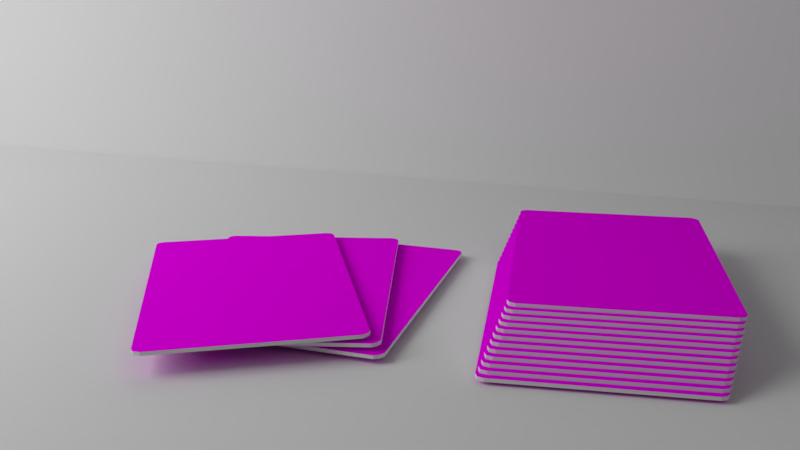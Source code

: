 # Source: card.blend  (saved by Blender 2.79.0; exported with 4.5.12 LTS)
import bpy
from mathutils import Matrix  # noqa: F401  (used for matrix-valued properties, if any)

bpy.ops.wm.read_factory_settings(use_empty=True)
scene = bpy.context.scene
scene.name = 'Scene'

# ---- collections
col_collection_1 = bpy.data.collections.new('Collection 1'); scene.collection.children.link(col_collection_1)

# ---- images (referenced by path relative to the original .blend; pixels are not part of the script)
import os
ASSET_DIR = os.environ.get("B2B_ASSET_DIR", "")  # directory of the original .blend (textures are referenced by path, not embedded)
HERE = os.path.dirname(os.path.abspath(__file__))  # packed textures are extracted next to this script under _unpacked/

def load_image(name, relpath, width, height, colorspace="sRGB"):
    """Load a texture the original file referenced (path relative to the .blend, or extracted next to this script)."""
    p = next((c for c in (os.path.join(HERE, relpath), os.path.join(ASSET_DIR, relpath)) if relpath and os.path.exists(c)), "")
    if p:
        img = bpy.data.images.load(p, check_existing=True)
        img.name = name
    else:  # same state as the original file: an image datablock whose file is absent (Cycles renders it pink)
        img = bpy.data.images.new(name, width, height)
        img.source = "FILE"
        img.filepath = "//" + (relpath or name)
    img.colorspace_settings.name = colorspace
    return img
img_king_of_hearts2_png = load_image('king_of_hearts2.png', 'king_of_hearts2.png', 1024, 1024, 'sRGB')
img_excellent_and_cheap_texture_printing_playing_cards_png_350x350 = load_image('Excellent-and-cheap-texture-printing-playing-cards.png_350x350.', 'Excellent-and-cheap-texture-printing-playing-cards.png_350x350.png', 1024, 1024, 'sRGB')

# ---- materials (node trees are filled in below, after node groups)
mat_front = bpy.data.materials.new('front')
mat_front.alpha_threshold = 0.0
mat_front.roughness = 0.5
mat_back = bpy.data.materials.new('back')
mat_back.alpha_threshold = 0.0
mat_back.roughness = 0.5
mat_side = bpy.data.materials.new('side')
mat_side.alpha_threshold = 0.0
mat_side.roughness = 0.5
mat_material_001 = bpy.data.materials.new('Material.001')
mat_material_001.alpha_threshold = 0.0
mat_material_001.roughness = 0.5
mat_material_002 = bpy.data.materials.new('Material.002')
mat_material_002.alpha_threshold = 0.0
mat_material_002.roughness = 0.5

# ---- material node trees
mat_front.use_nodes = True; mat_front.node_tree.nodes.clear()
_N = mat_front.node_tree.nodes; _L = mat_front.node_tree.links
n0 = _N.new('ShaderNodeOutputMaterial'); n0.name = 'Material Output'; n0.location = (300, 300)
n1 = _N.new('ShaderNodeBsdfDiffuse'); n1.name = 'Diffuse BSDF'; n1.location = (10, 300)
n2 = _N.new('ShaderNodeTexImage'); n2.name = 'Image Texture'; n2.location = (-180, 300)
n2.width = 140
n2.image = img_king_of_hearts2_png
_L.new(n1.outputs[0], n0.inputs[0])
_L.new(n2.outputs[0], n1.inputs[0])
n0.is_active_output = True
mat_back.use_nodes = True; mat_back.node_tree.nodes.clear()
_N = mat_back.node_tree.nodes; _L = mat_back.node_tree.links
n0 = _N.new('ShaderNodeOutputMaterial'); n0.name = 'Material Output'; n0.location = (300, 300)
n1 = _N.new('ShaderNodeBsdfDiffuse'); n1.name = 'Diffuse BSDF'; n1.location = (10, 300)
n2 = _N.new('ShaderNodeTexImage'); n2.name = 'Image Texture'; n2.location = (-180, 300)
n2.width = 140
n2.image = img_excellent_and_cheap_texture_printing_playing_cards_png_350x350
_L.new(n1.outputs[0], n0.inputs[0])
_L.new(n2.outputs[0], n1.inputs[0])
n0.is_active_output = True
mat_side.use_nodes = True; mat_side.node_tree.nodes.clear()
_N = mat_side.node_tree.nodes; _L = mat_side.node_tree.links
n0 = _N.new('ShaderNodeOutputMaterial'); n0.name = 'Material Output'; n0.location = (300, 300)
n1 = _N.new('ShaderNodeBsdfDiffuse'); n1.name = 'Diffuse BSDF'; n1.location = (10, 300)
_L.new(n1.outputs[0], n0.inputs[0])
n0.is_active_output = True
mat_material_001.use_nodes = True; mat_material_001.node_tree.nodes.clear()
_N = mat_material_001.node_tree.nodes; _L = mat_material_001.node_tree.links
n0 = _N.new('ShaderNodeOutputMaterial'); n0.name = 'Material Output'; n0.location = (300, 300)
n1 = _N.new('ShaderNodeEmission'); n1.name = 'Emission'; n1.location = (10, 300)
n1.inputs[0].default_value = (0.8, 0.8, 0.8, 1.0)
n1.inputs[1].default_value = 5.0
_L.new(n1.outputs[0], n0.inputs[0])
n0.is_active_output = True
mat_material_002.use_nodes = True; mat_material_002.node_tree.nodes.clear()
_N = mat_material_002.node_tree.nodes; _L = mat_material_002.node_tree.links
n0 = _N.new('ShaderNodeOutputMaterial'); n0.name = 'Material Output'; n0.location = (300, 300)
n1 = _N.new('ShaderNodeEmission'); n1.name = 'Emission'; n1.location = (10, 300)
n1.inputs[0].default_value = (0.8, 0.8, 0.8, 1.0)
_L.new(n1.outputs[0], n0.inputs[0])
n0.is_active_output = True

# ---- world
world_world = bpy.data.worlds.new('World'); scene.world = world_world
world_world.color = (0.05088, 0.05088, 0.05088)
world_world.use_sun_shadow = False
world_world.sun_shadow_jitter_overblur = 0.0
world_world.cycles.sampling_method = 'MANUAL'

# ---- cameras
cam_camera_001 = bpy.data.cameras.new('Camera.001')
cam_camera_001.clip_end = 100.0
cam_camera_001.lens = 35.0
cam_camera_001.sensor_width = 32.0
cam_camera_001.sensor_height = 18.0
cam_camera_001.display_size = 2.0
cam_camera_001.dof.focus_distance = 0.0

# ---- meshes
me_cube_005 = bpy.data.meshes.new('Cube.005')
me_cube_005.from_pydata([(-0.9863, -0.0177, -1.45), (-0.9829, -0.0177, 1.444), (-0.9863, 0.0177, -1.45), (-0.9829, 0.0177, 1.444), (0.9859, -0.0177, -1.447), (0.9892, -0.0177, 1.444), (0.9859, 0.0177, -1.447), (0.9892, 0.0177, 1.444), (-1.003, -0.0177, -1.403), (-1.003, -0.0177, 1.39), (-1.003, 0.0177, 1.39), (-1.003, 0.0177, -1.403), (1.016, 0.0177, 1.39), (1.016, 0.0177, -1.403), (1.016, -0.0177, 1.39), (1.016, -0.0177, -1.403), (0.9383, 0.0177, -1.477), (-0.9253, 0.0177, -1.477), (-0.9253, 0.0177, 1.464), (0.9383, 0.0177, 1.464), (-0.9253, -0.0177, -1.477), (0.9383, -0.0177, -1.477), (0.9383, -0.0177, 1.464), (-0.9253, -0.0177, 1.464), (0.9383, -0.0177, -1.403), (-0.9253, -0.0177, -1.403), (0.9383, -0.0177, 1.39), (-0.9253, -0.0177, 1.39), (-0.9253, 0.0177, -1.403), (0.9383, 0.0177, -1.403), (-0.9253, 0.0177, 1.39), (0.9383, 0.0177, 1.39)], [], [(9, 1, 3, 10), (31, 19, 7, 12), (12, 7, 5, 14), (27, 23, 1, 9), (16, 6, 4, 21), (18, 3, 1, 23), (20, 25, 8, 0), (25, 27, 9, 8), (6, 13, 15, 4), (13, 12, 14, 15), (16, 29, 13, 6), (29, 31, 12, 13), (0, 8, 11, 2), (8, 9, 10, 11), (11, 10, 30, 28), (28, 30, 31, 29), (2, 11, 28, 17), (17, 28, 29, 16), (15, 14, 26, 24), (24, 26, 27, 25), (4, 15, 24, 21), (21, 24, 25, 20), (7, 19, 22, 5), (19, 18, 23, 22), (2, 17, 20, 0), (17, 16, 21, 20), (14, 5, 22, 26), (26, 22, 23, 27), (10, 3, 18, 30), (30, 18, 19, 31)])
me_cube_005.polygons.foreach_set('material_index', [2, 1, 2, 0, 2, 2, 0, 0, 2, 2, 1, 1, 2, 2, 1, 1, 1, 1, 0, 0, 0, 0, 2, 2, 2, 2, 0, 0, 1, 1])
_uv = me_cube_005.uv_layers.new(name='UVMap')
_uv.uv.foreach_set('vector', [-0.003291, 0.9973, -0.00329, 0.002722, 1.003, 0.002722, 1.003, 0.9973, 0.9854, 0.9578, 1.011, 0.9578, 1.004, 0.9829, 0.9854, 0.996, -0.003291, 0.9973, -0.00329, 0.002722, 1.003, 0.002722, 1.003, 0.9973, 0.03849, 0.975, 0.0385, 0.9999, 0.01003, 0.9931, 0.0001129, 0.975, -0.003291, 0.9973, -0.00329, 0.002722, 1.003, 0.002722, 1.003, 0.9973, -0.003291, 0.9973, -0.00329, 0.002722, 1.003, 0.002722, 1.003, 0.9973, 0.03848, 0.0001035, 0.03848, 0.02498, 9.983e-05, 0.02498, 0.008365, 0.009211, 0.03848, 0.02498, 0.03849, 0.975, 0.0001129, 0.975, 9.983e-05, 0.02498, -0.003291, 0.9973, -0.00329, 0.002722, 1.003, 0.002722, 1.003, 0.9973, -0.003291, 0.9973, -0.00329, 0.002722, 1.003, 0.002722, 1.003, 0.9973, -0.02607, 0.9578, -0.0002524, 0.9578, -0.0002524, 0.996, -0.01544, 0.9812, -0.0002524, 0.9578, 0.9854, 0.9578, 0.9854, 0.996, -0.0002524, 0.996, -0.003291, 0.9973, -0.00329, 0.002722, 1.003, 0.002722, 1.003, 0.9973, -0.003291, 0.9973, -0.00329, 0.002722, 1.003, 0.002722, 1.003, 0.9973, -0.0002519, 0.00359, 0.9854, 0.003597, 0.9854, 0.04181, -0.000252, 0.0418, -0.000252, 0.0418, 0.9854, 0.04181, 0.9854, 0.9578, -0.0002524, 0.9578, -0.01662, 0.01182, -0.0002519, 0.00359, -0.000252, 0.0418, -0.02607, 0.0418, -0.02607, 0.0418, -0.000252, 0.0418, -0.0002524, 0.9578, -0.02607, 0.9578, 0.997, 0.02498, 0.997, 0.975, 0.9586, 0.975, 0.9586, 0.02498, 0.9586, 0.02498, 0.9586, 0.975, 0.03849, 0.975, 0.03848, 0.02498, 0.9821, 0.01035, 0.997, 0.02498, 0.9586, 0.02498, 0.9586, 9.983e-05, 0.9586, 9.983e-05, 0.9586, 0.02498, 0.03848, 0.02498, 0.03848, 0.0001035, -0.003291, 0.9973, -0.00329, 0.002722, 1.003, 0.002722, 1.003, 0.9973, -0.003291, 0.9973, -0.00329, 0.002722, 1.003, 0.002722, 1.003, 0.9973, -0.003291, 0.9973, -0.00329, 0.002722, 1.003, 0.002722, 1.003, 0.9973, -0.003291, 0.9973, -0.00329, 0.002722, 1.003, 0.002722, 1.003, 0.9973, 0.997, 0.975, 0.9838, 0.9931, 0.9586, 0.9999, 0.9586, 0.975, 0.9586, 0.975, 0.9586, 0.9999, 0.0385, 0.9999, 0.03849, 0.975, 0.9854, 0.003597, 1.004, 0.01347, 1.011, 0.04181, 0.9854, 0.04181, 0.9854, 0.04181, 1.011, 0.04181, 1.011, 0.9578, 0.9854, 0.9578])
me_cube_005.materials.append(mat_front)
me_cube_005.materials.append(mat_back)
me_cube_005.materials.append(mat_side)
me_cube_005.use_remesh_preserve_volume = False
me_cube_005.use_remesh_preserve_attributes = False
me_cube_005.use_mirror_vertex_groups = False
me_cube_005.update()
me_cube_004 = bpy.data.meshes.new('Cube.004')
me_cube_004.from_pydata([(-0.9863, -0.0177, -1.45), (-0.9829, -0.0177, 1.444), (-0.9863, 0.0177, -1.45), (-0.9829, 0.0177, 1.444), (0.9859, -0.0177, -1.447), (0.9892, -0.0177, 1.444), (0.9859, 0.0177, -1.447), (0.9892, 0.0177, 1.444), (-1.003, -0.0177, -1.403), (-1.003, -0.0177, 1.39), (-1.003, 0.0177, 1.39), (-1.003, 0.0177, -1.403), (1.016, 0.0177, 1.39), (1.016, 0.0177, -1.403), (1.016, -0.0177, 1.39), (1.016, -0.0177, -1.403), (0.9383, 0.0177, -1.477), (-0.9253, 0.0177, -1.477), (-0.9253, 0.0177, 1.464), (0.9383, 0.0177, 1.464), (-0.9253, -0.0177, -1.477), (0.9383, -0.0177, -1.477), (0.9383, -0.0177, 1.464), (-0.9253, -0.0177, 1.464), (0.9383, -0.0177, -1.403), (-0.9253, -0.0177, -1.403), (0.9383, -0.0177, 1.39), (-0.9253, -0.0177, 1.39), (-0.9253, 0.0177, -1.403), (0.9383, 0.0177, -1.403), (-0.9253, 0.0177, 1.39), (0.9383, 0.0177, 1.39)], [], [(9, 1, 3, 10), (31, 19, 7, 12), (12, 7, 5, 14), (27, 23, 1, 9), (16, 6, 4, 21), (18, 3, 1, 23), (20, 25, 8, 0), (25, 27, 9, 8), (6, 13, 15, 4), (13, 12, 14, 15), (16, 29, 13, 6), (29, 31, 12, 13), (0, 8, 11, 2), (8, 9, 10, 11), (11, 10, 30, 28), (28, 30, 31, 29), (2, 11, 28, 17), (17, 28, 29, 16), (15, 14, 26, 24), (24, 26, 27, 25), (4, 15, 24, 21), (21, 24, 25, 20), (7, 19, 22, 5), (19, 18, 23, 22), (2, 17, 20, 0), (17, 16, 21, 20), (14, 5, 22, 26), (26, 22, 23, 27), (10, 3, 18, 30), (30, 18, 19, 31)])
me_cube_004.polygons.foreach_set('material_index', [2, 1, 2, 0, 2, 2, 0, 0, 2, 2, 1, 1, 2, 2, 1, 1, 1, 1, 0, 0, 0, 0, 2, 2, 2, 2, 0, 0, 1, 1])
_uv = me_cube_004.uv_layers.new(name='UVMap')
_uv.uv.foreach_set('vector', [-0.003291, 0.9973, -0.00329, 0.002722, 1.003, 0.002722, 1.003, 0.9973, 0.9854, 0.9578, 1.011, 0.9578, 1.004, 0.9829, 0.9854, 0.996, -0.003291, 0.9973, -0.00329, 0.002722, 1.003, 0.002722, 1.003, 0.9973, 0.03849, 0.975, 0.0385, 0.9999, 0.01003, 0.9931, 0.0001129, 0.975, -0.003291, 0.9973, -0.00329, 0.002722, 1.003, 0.002722, 1.003, 0.9973, -0.003291, 0.9973, -0.00329, 0.002722, 1.003, 0.002722, 1.003, 0.9973, 0.03848, 0.0001035, 0.03848, 0.02498, 9.983e-05, 0.02498, 0.008365, 0.009211, 0.03848, 0.02498, 0.03849, 0.975, 0.0001129, 0.975, 9.983e-05, 0.02498, -0.003291, 0.9973, -0.00329, 0.002722, 1.003, 0.002722, 1.003, 0.9973, -0.003291, 0.9973, -0.00329, 0.002722, 1.003, 0.002722, 1.003, 0.9973, -0.02607, 0.9578, -0.0002524, 0.9578, -0.0002524, 0.996, -0.01544, 0.9812, -0.0002524, 0.9578, 0.9854, 0.9578, 0.9854, 0.996, -0.0002524, 0.996, -0.003291, 0.9973, -0.00329, 0.002722, 1.003, 0.002722, 1.003, 0.9973, -0.003291, 0.9973, -0.00329, 0.002722, 1.003, 0.002722, 1.003, 0.9973, -0.0002519, 0.00359, 0.9854, 0.003597, 0.9854, 0.04181, -0.000252, 0.0418, -0.000252, 0.0418, 0.9854, 0.04181, 0.9854, 0.9578, -0.0002524, 0.9578, -0.01662, 0.01182, -0.0002519, 0.00359, -0.000252, 0.0418, -0.02607, 0.0418, -0.02607, 0.0418, -0.000252, 0.0418, -0.0002524, 0.9578, -0.02607, 0.9578, 0.997, 0.02498, 0.997, 0.975, 0.9586, 0.975, 0.9586, 0.02498, 0.9586, 0.02498, 0.9586, 0.975, 0.03849, 0.975, 0.03848, 0.02498, 0.9821, 0.01035, 0.997, 0.02498, 0.9586, 0.02498, 0.9586, 9.983e-05, 0.9586, 9.983e-05, 0.9586, 0.02498, 0.03848, 0.02498, 0.03848, 0.0001035, -0.003291, 0.9973, -0.00329, 0.002722, 1.003, 0.002722, 1.003, 0.9973, -0.003291, 0.9973, -0.00329, 0.002722, 1.003, 0.002722, 1.003, 0.9973, -0.003291, 0.9973, -0.00329, 0.002722, 1.003, 0.002722, 1.003, 0.9973, -0.003291, 0.9973, -0.00329, 0.002722, 1.003, 0.002722, 1.003, 0.9973, 0.997, 0.975, 0.9838, 0.9931, 0.9586, 0.9999, 0.9586, 0.975, 0.9586, 0.975, 0.9586, 0.9999, 0.0385, 0.9999, 0.03849, 0.975, 0.9854, 0.003597, 1.004, 0.01347, 1.011, 0.04181, 0.9854, 0.04181, 0.9854, 0.04181, 1.011, 0.04181, 1.011, 0.9578, 0.9854, 0.9578])
me_cube_004.materials.append(mat_front)
me_cube_004.materials.append(mat_back)
me_cube_004.materials.append(mat_side)
me_cube_004.use_remesh_preserve_volume = False
me_cube_004.use_remesh_preserve_attributes = False
me_cube_004.use_mirror_vertex_groups = False
me_cube_004.update()
me_cube_003 = bpy.data.meshes.new('Cube.003')
me_cube_003.from_pydata([(-0.9863, -0.0177, -1.45), (-0.9829, -0.0177, 1.444), (-0.9863, 0.0177, -1.45), (-0.9829, 0.0177, 1.444), (0.9859, -0.0177, -1.447), (0.9892, -0.0177, 1.444), (0.9859, 0.0177, -1.447), (0.9892, 0.0177, 1.444), (-1.003, -0.0177, -1.403), (-1.003, -0.0177, 1.39), (-1.003, 0.0177, 1.39), (-1.003, 0.0177, -1.403), (1.016, 0.0177, 1.39), (1.016, 0.0177, -1.403), (1.016, -0.0177, 1.39), (1.016, -0.0177, -1.403), (0.9383, 0.0177, -1.477), (-0.9253, 0.0177, -1.477), (-0.9253, 0.0177, 1.464), (0.9383, 0.0177, 1.464), (-0.9253, -0.0177, -1.477), (0.9383, -0.0177, -1.477), (0.9383, -0.0177, 1.464), (-0.9253, -0.0177, 1.464), (0.9383, -0.0177, -1.403), (-0.9253, -0.0177, -1.403), (0.9383, -0.0177, 1.39), (-0.9253, -0.0177, 1.39), (-0.9253, 0.0177, -1.403), (0.9383, 0.0177, -1.403), (-0.9253, 0.0177, 1.39), (0.9383, 0.0177, 1.39)], [], [(9, 1, 3, 10), (31, 19, 7, 12), (12, 7, 5, 14), (27, 23, 1, 9), (16, 6, 4, 21), (18, 3, 1, 23), (20, 25, 8, 0), (25, 27, 9, 8), (6, 13, 15, 4), (13, 12, 14, 15), (16, 29, 13, 6), (29, 31, 12, 13), (0, 8, 11, 2), (8, 9, 10, 11), (11, 10, 30, 28), (28, 30, 31, 29), (2, 11, 28, 17), (17, 28, 29, 16), (15, 14, 26, 24), (24, 26, 27, 25), (4, 15, 24, 21), (21, 24, 25, 20), (7, 19, 22, 5), (19, 18, 23, 22), (2, 17, 20, 0), (17, 16, 21, 20), (14, 5, 22, 26), (26, 22, 23, 27), (10, 3, 18, 30), (30, 18, 19, 31)])
me_cube_003.polygons.foreach_set('material_index', [2, 1, 2, 0, 2, 2, 0, 0, 2, 2, 1, 1, 2, 2, 1, 1, 1, 1, 0, 0, 0, 0, 2, 2, 2, 2, 0, 0, 1, 1])
_uv = me_cube_003.uv_layers.new(name='UVMap')
_uv.uv.foreach_set('vector', [-0.003291, 0.9973, -0.00329, 0.002722, 1.003, 0.002722, 1.003, 0.9973, 0.9854, 0.9578, 1.011, 0.9578, 1.004, 0.9829, 0.9854, 0.996, -0.003291, 0.9973, -0.00329, 0.002722, 1.003, 0.002722, 1.003, 0.9973, 0.03849, 0.975, 0.0385, 0.9999, 0.01003, 0.9931, 0.0001129, 0.975, -0.003291, 0.9973, -0.00329, 0.002722, 1.003, 0.002722, 1.003, 0.9973, -0.003291, 0.9973, -0.00329, 0.002722, 1.003, 0.002722, 1.003, 0.9973, 0.03848, 0.0001035, 0.03848, 0.02498, 9.983e-05, 0.02498, 0.008365, 0.009211, 0.03848, 0.02498, 0.03849, 0.975, 0.0001129, 0.975, 9.983e-05, 0.02498, -0.003291, 0.9973, -0.00329, 0.002722, 1.003, 0.002722, 1.003, 0.9973, -0.003291, 0.9973, -0.00329, 0.002722, 1.003, 0.002722, 1.003, 0.9973, -0.02607, 0.9578, -0.0002524, 0.9578, -0.0002524, 0.996, -0.01544, 0.9812, -0.0002524, 0.9578, 0.9854, 0.9578, 0.9854, 0.996, -0.0002524, 0.996, -0.003291, 0.9973, -0.00329, 0.002722, 1.003, 0.002722, 1.003, 0.9973, -0.003291, 0.9973, -0.00329, 0.002722, 1.003, 0.002722, 1.003, 0.9973, -0.0002519, 0.00359, 0.9854, 0.003597, 0.9854, 0.04181, -0.000252, 0.0418, -0.000252, 0.0418, 0.9854, 0.04181, 0.9854, 0.9578, -0.0002524, 0.9578, -0.01662, 0.01182, -0.0002519, 0.00359, -0.000252, 0.0418, -0.02607, 0.0418, -0.02607, 0.0418, -0.000252, 0.0418, -0.0002524, 0.9578, -0.02607, 0.9578, 0.997, 0.02498, 0.997, 0.975, 0.9586, 0.975, 0.9586, 0.02498, 0.9586, 0.02498, 0.9586, 0.975, 0.03849, 0.975, 0.03848, 0.02498, 0.9821, 0.01035, 0.997, 0.02498, 0.9586, 0.02498, 0.9586, 9.983e-05, 0.9586, 9.983e-05, 0.9586, 0.02498, 0.03848, 0.02498, 0.03848, 0.0001035, -0.003291, 0.9973, -0.00329, 0.002722, 1.003, 0.002722, 1.003, 0.9973, -0.003291, 0.9973, -0.00329, 0.002722, 1.003, 0.002722, 1.003, 0.9973, -0.003291, 0.9973, -0.00329, 0.002722, 1.003, 0.002722, 1.003, 0.9973, -0.003291, 0.9973, -0.00329, 0.002722, 1.003, 0.002722, 1.003, 0.9973, 0.997, 0.975, 0.9838, 0.9931, 0.9586, 0.9999, 0.9586, 0.975, 0.9586, 0.975, 0.9586, 0.9999, 0.0385, 0.9999, 0.03849, 0.975, 0.9854, 0.003597, 1.004, 0.01347, 1.011, 0.04181, 0.9854, 0.04181, 0.9854, 0.04181, 1.011, 0.04181, 1.011, 0.9578, 0.9854, 0.9578])
me_cube_003.materials.append(mat_front)
me_cube_003.materials.append(mat_back)
me_cube_003.materials.append(mat_side)
me_cube_003.use_remesh_preserve_volume = False
me_cube_003.use_remesh_preserve_attributes = False
me_cube_003.use_mirror_vertex_groups = False
me_cube_003.update()
me_plane_002 = bpy.data.meshes.new('Plane.002')
me_plane_002.from_pydata([(-1.0, -1.0, 0.0), (1.0, -1.0, 0.0), (-1.0, 1.0, 0.0), (1.0, 1.0, 0.0)], [], [(0, 1, 3, 2)])
me_plane_002.materials.append(mat_material_001)
me_plane_002.use_remesh_preserve_volume = False
me_plane_002.use_remesh_preserve_attributes = False
me_plane_002.use_mirror_vertex_groups = False
me_plane_002.update()
me_plane_001 = bpy.data.meshes.new('Plane.001')
me_plane_001.from_pydata([(-1.0, -1.0, 0.0), (1.0, -1.0, 0.0), (-1.0, 1.0, 0.0), (1.0, 1.0, 0.0)], [], [(0, 1, 3, 2)])
me_plane_001.materials.append(mat_material_002)
me_plane_001.use_remesh_preserve_volume = False
me_plane_001.use_remesh_preserve_attributes = False
me_plane_001.use_mirror_vertex_groups = False
me_plane_001.update()
me_plane = bpy.data.meshes.new('Plane')
me_plane.from_pydata([(-1.0, -1.49, -2.14e-08), (1.0, -1.49, -2.14e-08), (-1.0, 0.5103, -2.14e-08), (1.0, 0.5103, -2.14e-08), (-1.0, 0.5103, -2.14e-08), (1.0, 0.5103, -2.14e-08), (-1.0, 0.5103, -1.132), (1.0, 0.5103, -1.132)], [], [(0, 1, 3, 2), (2, 3, 5, 4), (4, 5, 7, 6)])
me_plane.use_remesh_preserve_volume = False
me_plane.use_remesh_preserve_attributes = False
me_plane.use_mirror_vertex_groups = False
me_plane.update()
me_cube_002 = bpy.data.meshes.new('Cube.002')
me_cube_002.from_pydata([(-0.9863, -0.0177, -1.45), (-0.9829, -0.0177, 1.444), (-0.9863, 0.0177, -1.45), (-0.9829, 0.0177, 1.444), (0.9859, -0.0177, -1.447), (0.9892, -0.0177, 1.444), (0.9859, 0.0177, -1.447), (0.9892, 0.0177, 1.444), (-1.003, -0.0177, -1.403), (-1.003, -0.0177, 1.39), (-1.003, 0.0177, 1.39), (-1.003, 0.0177, -1.403), (1.016, 0.0177, 1.39), (1.016, 0.0177, -1.403), (1.016, -0.0177, 1.39), (1.016, -0.0177, -1.403), (0.9383, 0.0177, -1.477), (-0.9253, 0.0177, -1.477), (-0.9253, 0.0177, 1.464), (0.9383, 0.0177, 1.464), (-0.9253, -0.0177, -1.477), (0.9383, -0.0177, -1.477), (0.9383, -0.0177, 1.464), (-0.9253, -0.0177, 1.464), (0.9383, -0.0177, -1.403), (-0.9253, -0.0177, -1.403), (0.9383, -0.0177, 1.39), (-0.9253, -0.0177, 1.39), (-0.9253, 0.0177, -1.403), (0.9383, 0.0177, -1.403), (-0.9253, 0.0177, 1.39), (0.9383, 0.0177, 1.39)], [], [(9, 1, 3, 10), (31, 19, 7, 12), (12, 7, 5, 14), (27, 23, 1, 9), (16, 6, 4, 21), (18, 3, 1, 23), (20, 25, 8, 0), (25, 27, 9, 8), (6, 13, 15, 4), (13, 12, 14, 15), (16, 29, 13, 6), (29, 31, 12, 13), (0, 8, 11, 2), (8, 9, 10, 11), (11, 10, 30, 28), (28, 30, 31, 29), (2, 11, 28, 17), (17, 28, 29, 16), (15, 14, 26, 24), (24, 26, 27, 25), (4, 15, 24, 21), (21, 24, 25, 20), (7, 19, 22, 5), (19, 18, 23, 22), (2, 17, 20, 0), (17, 16, 21, 20), (14, 5, 22, 26), (26, 22, 23, 27), (10, 3, 18, 30), (30, 18, 19, 31)])
me_cube_002.polygons.foreach_set('material_index', [2, 1, 2, 0, 2, 2, 0, 0, 2, 2, 1, 1, 2, 2, 1, 1, 1, 1, 0, 0, 0, 0, 2, 2, 2, 2, 0, 0, 1, 1])
_uv = me_cube_002.uv_layers.new(name='UVMap')
_uv.uv.foreach_set('vector', [-0.003291, 0.9973, -0.00329, 0.002722, 1.003, 0.002722, 1.003, 0.9973, 0.9854, 0.9578, 1.011, 0.9578, 1.004, 0.9829, 0.9854, 0.996, -0.003291, 0.9973, -0.00329, 0.002722, 1.003, 0.002722, 1.003, 0.9973, 0.03849, 0.975, 0.0385, 0.9999, 0.01003, 0.9931, 0.0001129, 0.975, -0.003291, 0.9973, -0.00329, 0.002722, 1.003, 0.002722, 1.003, 0.9973, -0.003291, 0.9973, -0.00329, 0.002722, 1.003, 0.002722, 1.003, 0.9973, 0.03848, 0.0001035, 0.03848, 0.02498, 9.983e-05, 0.02498, 0.008365, 0.009211, 0.03848, 0.02498, 0.03849, 0.975, 0.0001129, 0.975, 9.983e-05, 0.02498, -0.003291, 0.9973, -0.00329, 0.002722, 1.003, 0.002722, 1.003, 0.9973, -0.003291, 0.9973, -0.00329, 0.002722, 1.003, 0.002722, 1.003, 0.9973, -0.02607, 0.9578, -0.0002524, 0.9578, -0.0002524, 0.996, -0.01544, 0.9812, -0.0002524, 0.9578, 0.9854, 0.9578, 0.9854, 0.996, -0.0002524, 0.996, -0.003291, 0.9973, -0.00329, 0.002722, 1.003, 0.002722, 1.003, 0.9973, -0.003291, 0.9973, -0.00329, 0.002722, 1.003, 0.002722, 1.003, 0.9973, -0.0002519, 0.00359, 0.9854, 0.003597, 0.9854, 0.04181, -0.000252, 0.0418, -0.000252, 0.0418, 0.9854, 0.04181, 0.9854, 0.9578, -0.0002524, 0.9578, -0.01662, 0.01182, -0.0002519, 0.00359, -0.000252, 0.0418, -0.02607, 0.0418, -0.02607, 0.0418, -0.000252, 0.0418, -0.0002524, 0.9578, -0.02607, 0.9578, 0.997, 0.02498, 0.997, 0.975, 0.9586, 0.975, 0.9586, 0.02498, 0.9586, 0.02498, 0.9586, 0.975, 0.03849, 0.975, 0.03848, 0.02498, 0.9821, 0.01035, 0.997, 0.02498, 0.9586, 0.02498, 0.9586, 9.983e-05, 0.9586, 9.983e-05, 0.9586, 0.02498, 0.03848, 0.02498, 0.03848, 0.0001035, -0.003291, 0.9973, -0.00329, 0.002722, 1.003, 0.002722, 1.003, 0.9973, -0.003291, 0.9973, -0.00329, 0.002722, 1.003, 0.002722, 1.003, 0.9973, -0.003291, 0.9973, -0.00329, 0.002722, 1.003, 0.002722, 1.003, 0.9973, -0.003291, 0.9973, -0.00329, 0.002722, 1.003, 0.002722, 1.003, 0.9973, 0.997, 0.975, 0.9838, 0.9931, 0.9586, 0.9999, 0.9586, 0.975, 0.9586, 0.975, 0.9586, 0.9999, 0.0385, 0.9999, 0.03849, 0.975, 0.9854, 0.003597, 1.004, 0.01347, 1.011, 0.04181, 0.9854, 0.04181, 0.9854, 0.04181, 1.011, 0.04181, 1.011, 0.9578, 0.9854, 0.9578])
me_cube_002.materials.append(mat_front)
me_cube_002.materials.append(mat_back)
me_cube_002.materials.append(mat_side)
me_cube_002.use_remesh_preserve_volume = False
me_cube_002.use_remesh_preserve_attributes = False
me_cube_002.use_mirror_vertex_groups = False
me_cube_002.update()

# ---- objects
ob_cube_003 = bpy.data.objects.new('Cube.003', me_cube_005)
ob_cube_002 = bpy.data.objects.new('Cube.002', me_cube_004)
ob_cube_001 = bpy.data.objects.new('Cube.001', me_cube_003)
ob_camera = bpy.data.objects.new('Camera', cam_camera_001)
ob_plane_002 = bpy.data.objects.new('Plane.002', me_plane_002)
ob_plane_001 = bpy.data.objects.new('Plane.001', me_plane_001)
ob_plane = bpy.data.objects.new('Plane', me_plane)
ob_cube = bpy.data.objects.new('Cube', me_cube_002)

# ---- transforms, parenting, visibility, modifiers, constraints
ob_cube_003.location = (-0.6519, -1.801, 0.1013)
ob_cube_003.rotation_euler = (-1.571, -2.22e-16, 0.4935)
ob_cube_003.scale = (0.3954, 0.3954, 0.3954)
ob_cube_003.lineart.crease_threshold = 0.0
ob_cube_002.location = (-0.5222, -1.671, 0.07369)
ob_cube_002.rotation_euler = (-1.571, -2.22e-16, 0.2556)
ob_cube_002.scale = (0.3954, 0.3954, 0.3954)
ob_cube_002.lineart.crease_threshold = 0.0
ob_cube_001.location = (-0.3725, -1.582, 0.04229)
ob_cube_001.rotation_euler = (-1.571, -2.22e-16, 2.22e-16)
ob_cube_001.scale = (0.3954, 0.3954, 0.3954)
ob_cube_001.lineart.crease_threshold = 0.0
ob_camera.location = (0.9061, -4.719, 1.354)
ob_camera.rotation_euler = (1.27, -1.587e-06, 0.308)
ob_camera.lineart.crease_threshold = 0.0
ob_plane_002.location = (-5.349, -4.231, 3.845)
ob_plane_002.rotation_euler = (0.8322, 0.06136, -0.849)
ob_plane_002.scale = (2.303, 2.303, 2.303)
ob_plane_002.lineart.crease_threshold = 0.0
ob_plane_001.location = (3.391, -4.231, 3.845)
ob_plane_001.rotation_euler = (0.8734, 1.702e-16, 0.5987)
ob_plane_001.scale = (1.314, 1.314, 1.314)
ob_plane_001.lineart.crease_threshold = 0.0
ob_plane.location = (-0.1114, 0.3912, 2.837)
ob_plane.rotation_euler = (-1.571, -2.22e-16, 2.22e-16)
ob_plane.scale = (5.533, 5.533, 5.533)
ob_plane.lineart.crease_threshold = 0.0
ob_cube.location = (0.6736, -1.575, 0.03438)
ob_cube.rotation_euler = (1.571, 2.22e-16, 0.1351)
ob_cube.scale = (0.3954, 0.3954, 0.3954)
ob_cube.lineart.crease_threshold = 0.0
_m = ob_cube.modifiers.new('Array', 'ARRAY')
_m.count = 12
_m.use_constant_offset = True
_m.constant_offset_displace = (-2.02, 0.08, 0.0)
_m.relative_offset_displace = (1.01, -1.2, -0.02)

# ---- collection membership
col_collection_1.objects.link(ob_cube_003)
col_collection_1.objects.link(ob_cube_002)
col_collection_1.objects.link(ob_cube_001)
col_collection_1.objects.link(ob_camera)
col_collection_1.objects.link(ob_plane_002)
col_collection_1.objects.link(ob_plane_001)
col_collection_1.objects.link(ob_plane)
col_collection_1.objects.link(ob_cube)

# ---- scene / render settings (as saved in the file)
scene.camera = ob_camera
scene.frame_start = 1; scene.frame_end = 250; scene.frame_set(1)
scene.render.engine = 'CYCLES'
scene.render.resolution_percentage = 50
scene.render.dither_intensity = 0.0
scene.cycles.use_denoising = False
scene.cycles.samples = 128
scene.cycles.sampling_pattern = 'TABULATED_SOBOL'
scene.cycles.use_adaptive_sampling = False
scene.cycles.use_light_tree = False
scene.cycles.blur_glossy = 0.0
scene.cycles.sample_clamp_indirect = 0.0
scene.view_settings.view_transform = 'Standard'
bpy.context.view_layer.update()
